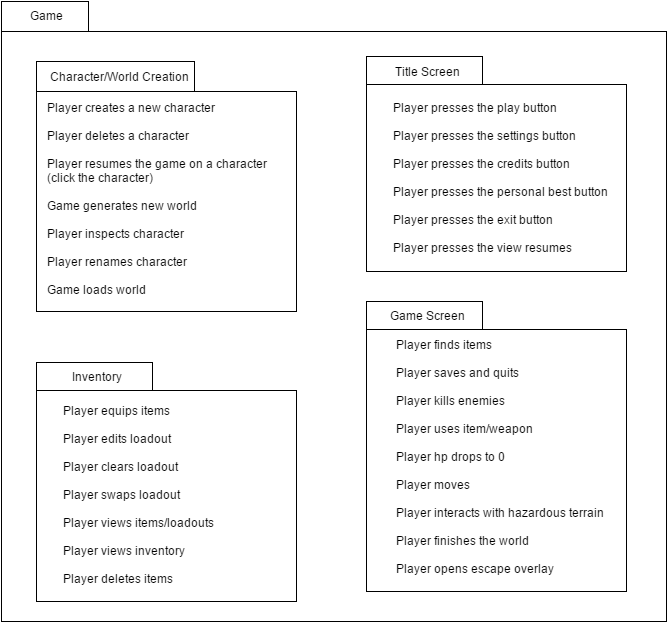

The diagram above was exported from draw.io. Its source (the exported page's mxGraphModel, read from the mxfile embedded in the PNG):
<mxGraphModel dx="1042" dy="481" grid="1" gridSize="10" guides="1" tooltips="1" connect="1" arrows="1" fold="1" page="1" pageScale="1" pageWidth="850" pageHeight="1100" background="#ffffff" math="0" shadow="0">
  <root>
    <mxCell id="0" />
    <mxCell id="1" parent="0" />
    <mxCell id="27" value="" style="shape=folder;fontStyle=1;spacingTop=10;tabWidth=87;tabHeight=30;tabPosition=left;html=1;" parent="1" vertex="1">
      <mxGeometry x="75" y="40" width="665" height="620" as="geometry" />
    </mxCell>
    <mxCell id="12" value="" style="group" parent="1" vertex="1" connectable="0">
      <mxGeometry x="440" y="95" width="260" height="215" as="geometry" />
    </mxCell>
    <mxCell id="7" value="" style="shape=folder;fontStyle=1;spacingTop=10;tabWidth=116;tabHeight=28;tabPosition=left;html=1;" parent="12" vertex="1">
      <mxGeometry width="260" height="215" as="geometry" />
    </mxCell>
    <mxCell id="8" value="Title Screen" style="text;html=1;strokeColor=none;fillColor=none;align=center;verticalAlign=middle;whiteSpace=wrap;" parent="12" vertex="1">
      <mxGeometry width="120" height="30.71428571428571" as="geometry" />
    </mxCell>
    <mxCell id="10" value="&lt;div style=&quot;text-align: left&quot;&gt;&lt;span&gt;Player presses the play button&amp;nbsp;&lt;/span&gt;&lt;/div&gt;&lt;div style=&quot;text-align: left&quot;&gt;&lt;span&gt;&lt;br&gt;&lt;/span&gt;&lt;/div&gt;&lt;div style=&quot;text-align: left&quot;&gt;&lt;span&gt;Player presses the settings button&lt;/span&gt;&lt;/div&gt;&lt;div style=&quot;text-align: left&quot;&gt;&lt;span&gt;&lt;br&gt;&lt;/span&gt;&lt;/div&gt;&lt;div style=&quot;text-align: left&quot;&gt;&lt;span&gt;Player presses the credits button&lt;/span&gt;&lt;/div&gt;&lt;div style=&quot;text-align: left&quot;&gt;&lt;span&gt;&lt;br&gt;&lt;/span&gt;&lt;/div&gt;&lt;div style=&quot;text-align: left&quot;&gt;&lt;span&gt;Player presses the personal best button&lt;/span&gt;&lt;/div&gt;&lt;div style=&quot;text-align: left&quot;&gt;&lt;span&gt;&lt;br&gt;&lt;/span&gt;&lt;/div&gt;&lt;div style=&quot;text-align: left&quot;&gt;&lt;span&gt;Player presses the exit button&lt;/span&gt;&lt;/div&gt;&lt;div style=&quot;text-align: left&quot;&gt;&lt;span&gt;&lt;br&gt;&lt;/span&gt;&lt;/div&gt;&lt;div style=&quot;text-align: left&quot;&gt;Player presses the view resumes&lt;/div&gt;" style="text;html=1;strokeColor=none;fillColor=none;align=center;verticalAlign=middle;whiteSpace=wrap;" parent="12" vertex="1">
      <mxGeometry x="10" y="40.95238095238095" width="240" height="163.8095238095238" as="geometry" />
    </mxCell>
    <mxCell id="28" value="Game" style="text;html=1;strokeColor=none;fillColor=none;align=center;verticalAlign=middle;whiteSpace=wrap;" parent="1" vertex="1">
      <mxGeometry x="80" y="44" width="80" height="20" as="geometry" />
    </mxCell>
    <mxCell id="14" value="" style="shape=folder;fontStyle=1;spacingTop=10;tabWidth=158;tabHeight=30;tabPosition=left;html=1;" parent="1" vertex="1">
      <mxGeometry x="110" y="100" width="260" height="250" as="geometry" />
    </mxCell>
    <mxCell id="15" value="Character/World Creation" style="text;html=1;strokeColor=none;fillColor=none;align=center;verticalAlign=middle;whiteSpace=wrap;" parent="1" vertex="1">
      <mxGeometry x="120" y="100" width="140" height="30" as="geometry" />
    </mxCell>
    <mxCell id="16" value="&lt;div style=&quot;text-align: left&quot;&gt;&lt;span&gt;Player creates a new character&amp;nbsp;&lt;/span&gt;&lt;/div&gt;&lt;div style=&quot;text-align: left&quot;&gt;&lt;span&gt;&lt;br&gt;&lt;/span&gt;&lt;/div&gt;&lt;div style=&quot;text-align: left&quot;&gt;&lt;span&gt;Player deletes a character&lt;/span&gt;&lt;/div&gt;&lt;div style=&quot;text-align: left&quot;&gt;&lt;span&gt;&lt;br&gt;&lt;/span&gt;&lt;/div&gt;&lt;div style=&quot;text-align: left&quot;&gt;&lt;span&gt;Player resumes the game on a character (click the character)&lt;/span&gt;&lt;/div&gt;&lt;div style=&quot;text-align: left&quot;&gt;&lt;span&gt;&lt;br&gt;&lt;/span&gt;&lt;/div&gt;&lt;div style=&quot;text-align: left&quot;&gt;Game generates new world&lt;/div&gt;&lt;div style=&quot;text-align: left&quot;&gt;&lt;span&gt;&lt;br&gt;&lt;/span&gt;&lt;/div&gt;&lt;div style=&quot;text-align: left&quot;&gt;Player inspects character&lt;/div&gt;&lt;div style=&quot;text-align: left&quot;&gt;&lt;span&gt;&lt;br&gt;&lt;/span&gt;&lt;/div&gt;&lt;div style=&quot;text-align: left&quot;&gt;Player renames character&lt;/div&gt;&lt;div style=&quot;text-align: left&quot;&gt;&lt;br&gt;&lt;/div&gt;&lt;div style=&quot;text-align: left&quot;&gt;Game loads world&lt;/div&gt;" style="text;html=1;strokeColor=none;fillColor=none;align=center;verticalAlign=middle;whiteSpace=wrap;" parent="1" vertex="1">
      <mxGeometry x="120" y="160" width="240" height="160" as="geometry" />
    </mxCell>
    <mxCell id="23" value="" style="shape=folder;fontStyle=1;spacingTop=10;tabWidth=116;tabHeight=28;tabPosition=left;html=1;" parent="1" vertex="1">
      <mxGeometry x="440" y="340" width="260" height="290" as="geometry" />
    </mxCell>
    <mxCell id="24" value="Game Screen" style="text;html=1;strokeColor=none;fillColor=none;align=center;verticalAlign=middle;whiteSpace=wrap;" parent="1" vertex="1">
      <mxGeometry x="440" y="340" width="120" height="27.93103448275862" as="geometry" />
    </mxCell>
    <mxCell id="25" value="&lt;div style=&quot;text-align: left&quot;&gt;&lt;span&gt;Player finds items&amp;nbsp;&lt;/span&gt;&lt;/div&gt;&lt;div style=&quot;text-align: left&quot;&gt;&lt;span&gt;&lt;br&gt;&lt;/span&gt;&lt;/div&gt;&lt;div style=&quot;text-align: left&quot;&gt;Player saves and quits&lt;/div&gt;&lt;div style=&quot;text-align: left&quot;&gt;&lt;span&gt;&lt;br&gt;&lt;/span&gt;&lt;/div&gt;&lt;div style=&quot;text-align: left&quot;&gt;&lt;span&gt;Player kills enemies&lt;/span&gt;&lt;/div&gt;&lt;div style=&quot;text-align: left&quot;&gt;&lt;span&gt;&lt;br&gt;&lt;/span&gt;&lt;/div&gt;&lt;div style=&quot;text-align: left&quot;&gt;&lt;span&gt;Player uses item/weapon&lt;/span&gt;&lt;/div&gt;&lt;div style=&quot;text-align: left&quot;&gt;&lt;span&gt;&lt;br&gt;&lt;/span&gt;&lt;/div&gt;&lt;div style=&quot;text-align: left&quot;&gt;&lt;span&gt;Player hp drops to 0&lt;/span&gt;&lt;/div&gt;&lt;div style=&quot;text-align: left&quot;&gt;&lt;span&gt;&lt;br&gt;&lt;/span&gt;&lt;/div&gt;&lt;div style=&quot;text-align: left&quot;&gt;Player moves&lt;/div&gt;&lt;div style=&quot;text-align: left&quot;&gt;&lt;br&gt;&lt;/div&gt;&lt;div style=&quot;text-align: left&quot;&gt;Player interacts with hazardous terrain&lt;/div&gt;&lt;div style=&quot;text-align: left&quot;&gt;&lt;br&gt;&lt;/div&gt;&lt;div style=&quot;text-align: left&quot;&gt;Player finishes the world&lt;/div&gt;&lt;div style=&quot;text-align: left&quot;&gt;&lt;br&gt;&lt;/div&gt;&lt;div style=&quot;text-align: left&quot;&gt;Player opens escape overlay&lt;/div&gt;" style="text;html=1;strokeColor=none;fillColor=none;align=center;verticalAlign=middle;whiteSpace=wrap;" parent="1" vertex="1">
      <mxGeometry x="450" y="396.51724137931035" width="240" height="203.89655172413794" as="geometry" />
    </mxCell>
    <mxCell id="19" value="" style="shape=folder;fontStyle=1;spacingTop=10;tabWidth=116;tabHeight=28;tabPosition=left;html=1;" parent="1" vertex="1">
      <mxGeometry x="110" y="401" width="260" height="239" as="geometry" />
    </mxCell>
    <mxCell id="20" value="Inventory" style="text;html=1;strokeColor=none;fillColor=none;align=center;verticalAlign=middle;whiteSpace=wrap;" parent="1" vertex="1">
      <mxGeometry x="110" y="401" width="120" height="28.428571428571427" as="geometry" />
    </mxCell>
    <mxCell id="21" value="&lt;div style=&quot;text-align: left&quot;&gt;&lt;span&gt;Player equips items&lt;/span&gt;&lt;/div&gt;&lt;div style=&quot;text-align: left&quot;&gt;&lt;span&gt;&lt;br&gt;&lt;/span&gt;&lt;/div&gt;&lt;div style=&quot;text-align: left&quot;&gt;&lt;span&gt;Player edits loadout&lt;/span&gt;&lt;/div&gt;&lt;div style=&quot;text-align: left&quot;&gt;&lt;span&gt;&lt;br&gt;&lt;/span&gt;&lt;/div&gt;&lt;div style=&quot;text-align: left&quot;&gt;&lt;span&gt;Player clears loadout&lt;/span&gt;&lt;/div&gt;&lt;div style=&quot;text-align: left&quot;&gt;&lt;span&gt;&lt;br&gt;&lt;/span&gt;&lt;/div&gt;&lt;div style=&quot;text-align: left&quot;&gt;&lt;span&gt;Player swaps loadout&lt;/span&gt;&lt;/div&gt;&lt;div style=&quot;text-align: left&quot;&gt;&lt;span&gt;&lt;br&gt;&lt;/span&gt;&lt;/div&gt;&lt;div style=&quot;text-align: left&quot;&gt;&lt;span&gt;Player views items/loadouts&lt;/span&gt;&lt;/div&gt;&lt;div style=&quot;text-align: left&quot;&gt;&lt;span&gt;&lt;br&gt;&lt;/span&gt;&lt;/div&gt;&lt;div style=&quot;text-align: left&quot;&gt;&lt;span&gt;Player views inventory&lt;/span&gt;&lt;/div&gt;&lt;div style=&quot;text-align: left&quot;&gt;&lt;span&gt;&lt;br&gt;&lt;/span&gt;&lt;/div&gt;&lt;div style=&quot;text-align: left&quot;&gt;&lt;span&gt;Player deletes items&lt;/span&gt;&lt;/div&gt;" style="text;html=1;strokeColor=none;fillColor=none;align=center;verticalAlign=middle;whiteSpace=wrap;" parent="1" vertex="1">
      <mxGeometry x="90" y="459.9047619047619" width="240" height="151.61904761904762" as="geometry" />
    </mxCell>
  </root>
</mxGraphModel>